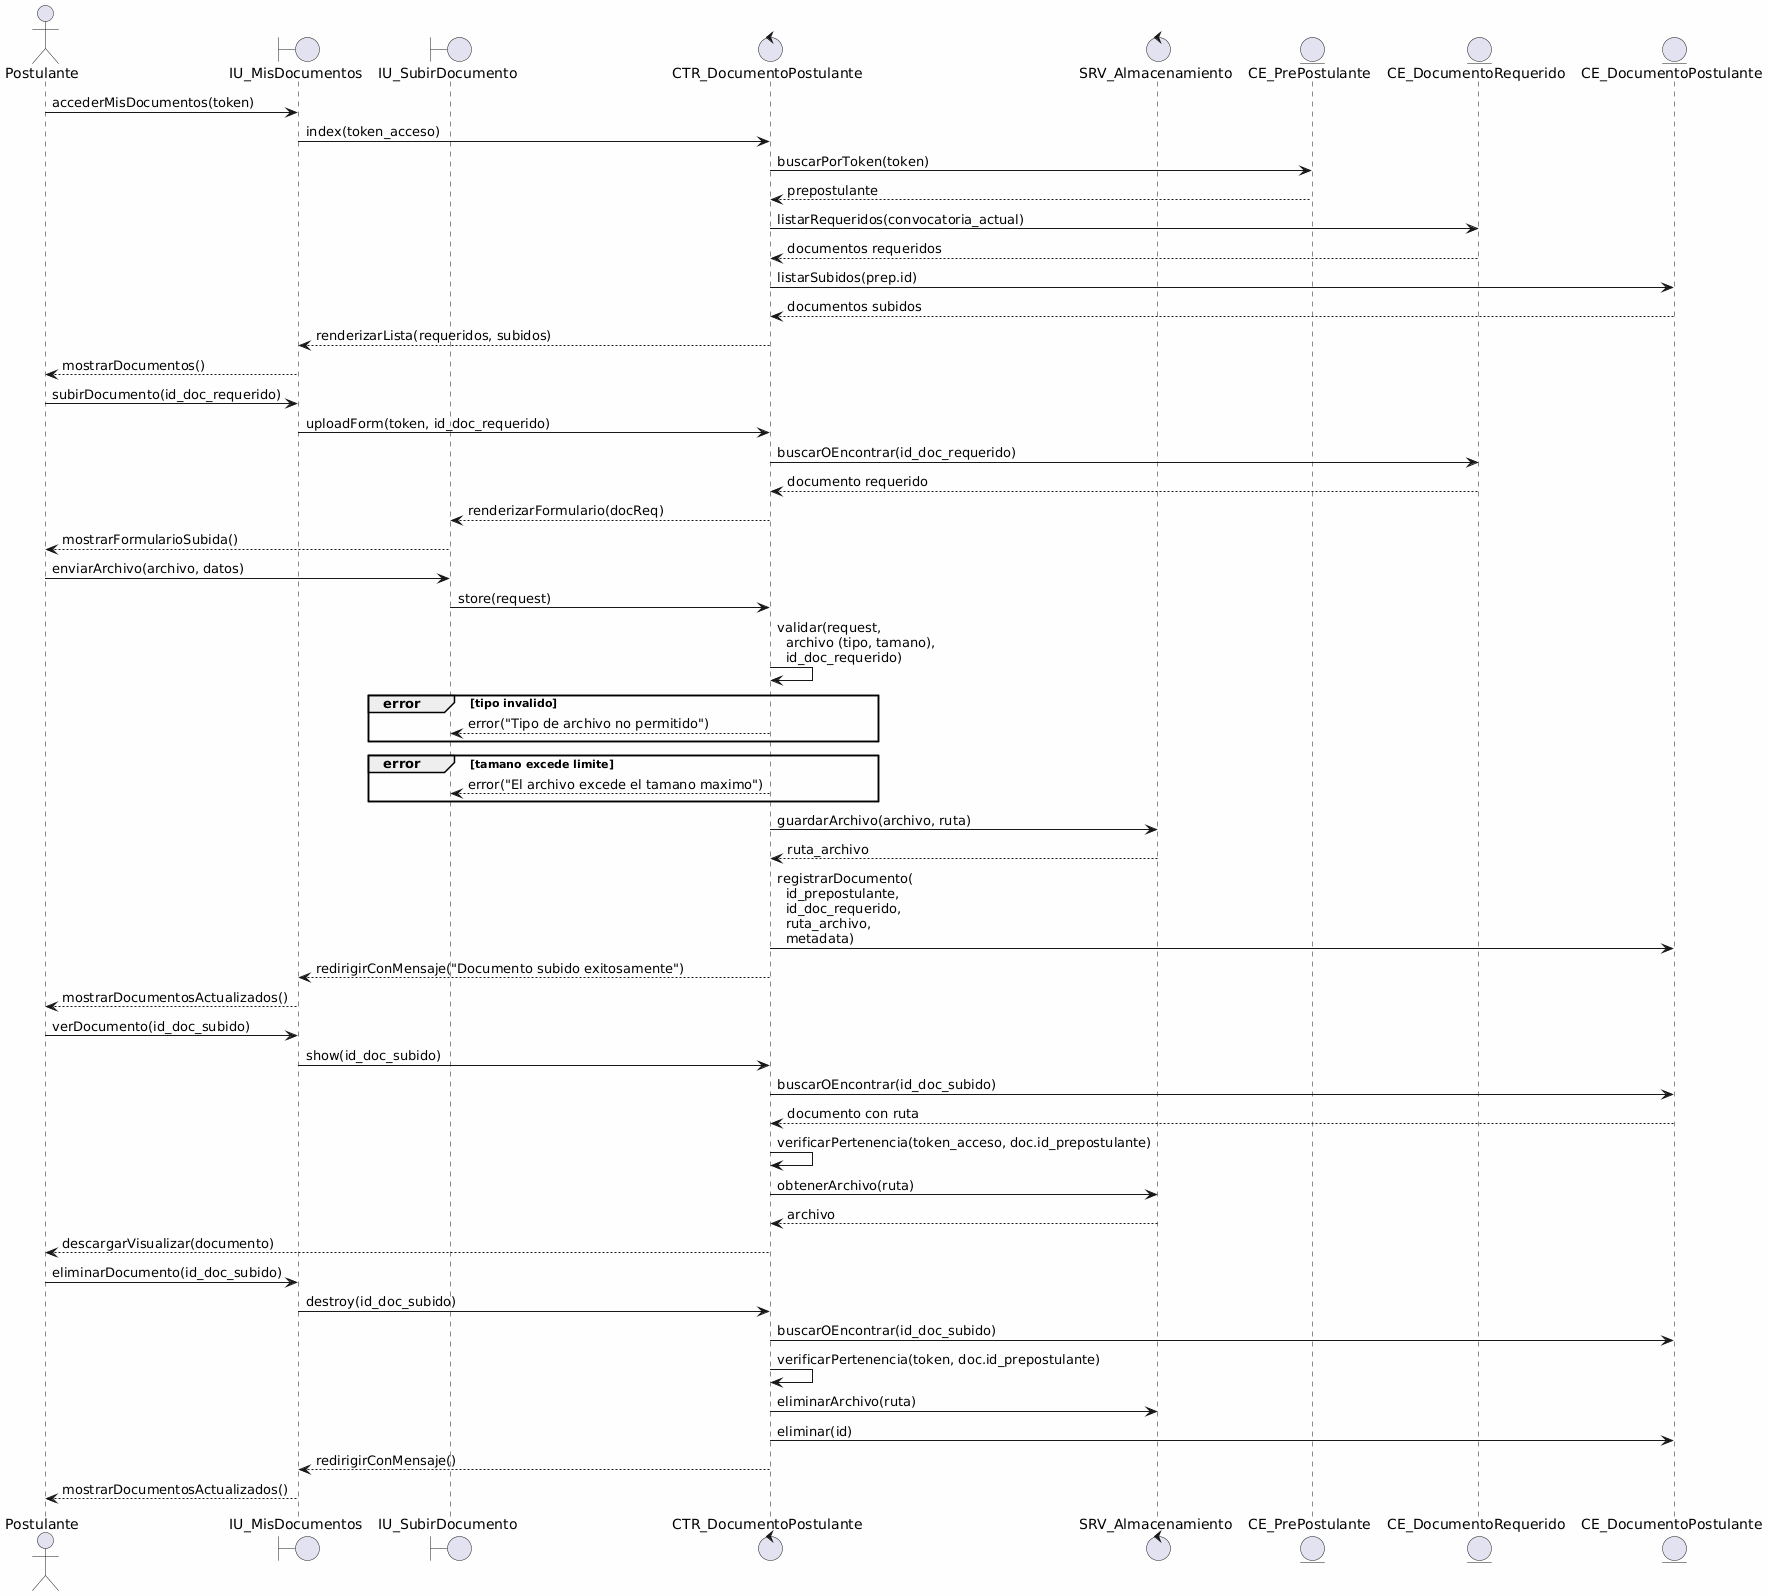

The diagram above was rendered by PlantUML. Its source (embedded in the PNG):
@startuml
skinparam backgroundColor #FEFEFE
skinparam defaultFontName Consolas

actor "Postulante" as actor
boundary "IU_MisDocumentos" as vista
boundary "IU_SubirDocumento" as uploadView
control "CTR_DocumentoPostulante" as ctr
control "SRV_Almacenamiento" as storage
entity "CE_PrePostulante" as prep
entity "CE_DocumentoRequerido" as docReq
entity "CE_DocumentoPostulante" as doc

actor -> vista: accederMisDocumentos(token)
vista -> ctr: index(token_acceso)
ctr -> prep: buscarPorToken(token)
prep --> ctr: prepostulante
ctr -> docReq: listarRequeridos(convocatoria_actual)
docReq --> ctr: documentos requeridos
ctr -> doc: listarSubidos(prep.id)
doc --> ctr: documentos subidos
ctr --> vista: renderizarLista(requeridos, subidos)
vista --> actor: mostrarDocumentos()

actor -> vista: subirDocumento(id_doc_requerido)
vista -> ctr: uploadForm(token, id_doc_requerido)
ctr -> docReq: buscarOEncontrar(id_doc_requerido)
docReq --> ctr: documento requerido
ctr --> uploadView: renderizarFormulario(docReq)
uploadView --> actor: mostrarFormularioSubida()

actor -> uploadView: enviarArchivo(archivo, datos)
uploadView -> ctr: store(request)
ctr -> ctr: validar(request,\n  archivo (tipo, tamano),\n  id_doc_requerido)
group error [tipo invalido]
  ctr --> uploadView: error("Tipo de archivo no permitido")
end
group error [tamano excede limite]
  ctr --> uploadView: error("El archivo excede el tamano maximo")
end
ctr -> storage: guardarArchivo(archivo, ruta)
storage --> ctr: ruta_archivo
ctr -> doc: registrarDocumento(\n  id_prepostulante,\n  id_doc_requerido,\n  ruta_archivo,\n  metadata)
ctr --> vista: redirigirConMensaje("Documento subido exitosamente")
vista --> actor: mostrarDocumentosActualizados()

actor -> vista: verDocumento(id_doc_subido)
vista -> ctr: show(id_doc_subido)
ctr -> doc: buscarOEncontrar(id_doc_subido)
doc --> ctr: documento con ruta
ctr -> ctr: verificarPertenencia(token_acceso, doc.id_prepostulante)
ctr -> storage: obtenerArchivo(ruta)
storage --> ctr: archivo
ctr --> actor: descargarVisualizar(documento)

actor -> vista: eliminarDocumento(id_doc_subido)
vista -> ctr: destroy(id_doc_subido)
ctr -> doc: buscarOEncontrar(id_doc_subido)
ctr -> ctr: verificarPertenencia(token, doc.id_prepostulante)
ctr -> storage: eliminarArchivo(ruta)
ctr -> doc: eliminar(id)
ctr --> vista: redirigirConMensaje()
vista --> actor: mostrarDocumentosActualizados()
@enduml